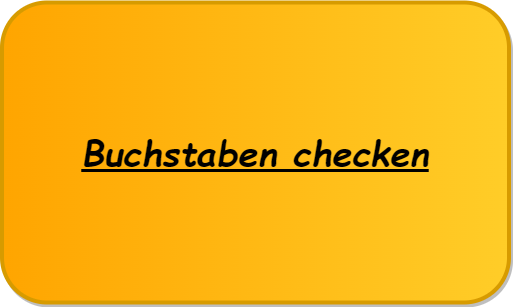

The diagram above was exported from draw.io. Its source (the exported page's mxGraphModel, read from the mxfile embedded in the PNG):
<mxGraphModel dx="2033" dy="1157" grid="1" gridSize="12" guides="1" tooltips="1" connect="1" arrows="1" fold="1" page="1" pageScale="1" pageWidth="827" pageHeight="1169" math="0" shadow="0">
  <root>
    <mxCell id="0" />
    <mxCell id="1" parent="0" />
    <mxCell id="RvA6-ZExlKkjFBi5hk07-1" value="" style="rounded=1;whiteSpace=wrap;html=1;fillColor=#ffcd28;perimeterSpacing=11;strokeWidth=4;strokeColor=#d79b00;shadow=1;glass=0;gradientColor=#ffa500;gradientDirection=west;" vertex="1" parent="1">
      <mxGeometry x="160.5" y="435" width="507" height="300" as="geometry" />
    </mxCell>
    <mxCell id="RvA6-ZExlKkjFBi5hk07-2" value="&lt;h1&gt;&lt;font face=&quot;Comic Sans MS&quot;&gt;&lt;span style=&quot;font-size: 36px;&quot;&gt;&lt;i&gt;&lt;u&gt;Buchstaben checken&lt;/u&gt;&lt;/i&gt;&lt;/span&gt;&lt;/font&gt;&lt;/h1&gt;" style="text;html=1;align=center;verticalAlign=middle;whiteSpace=wrap;rounded=0;shadow=0;labelBackgroundColor=none;labelBorderColor=none;" vertex="1" parent="1">
      <mxGeometry x="174" y="441" width="480" height="288" as="geometry" />
    </mxCell>
  </root>
</mxGraphModel>